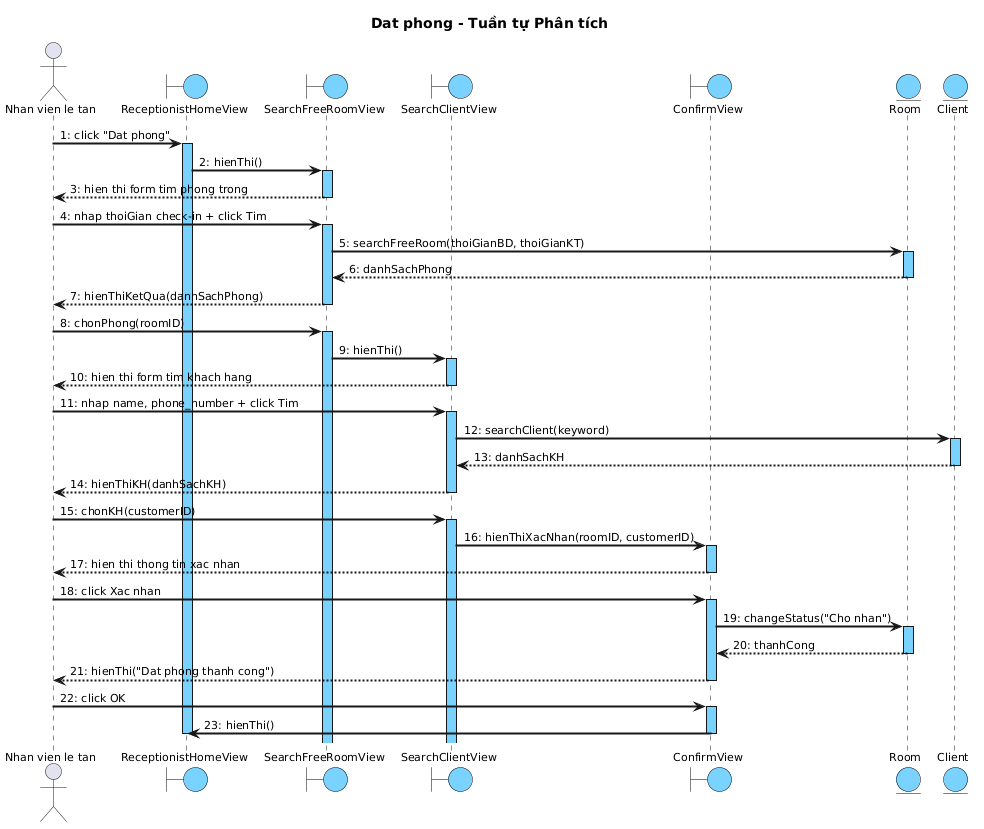

The diagram above was rendered by PlantUML. Its source (embedded in the PNG):
@startuml
skinparam shadowing false
skinparam defaultFontSize 11
skinparam defaultFontSize 11
skinparam SequenceMessageAlign left
skinparam SequenceArrowThickness 2
skinparam SequenceLifeLineBackgroundColor #7AD2FF
skinparam ParticipantBackgroundColor #7AD2FF
skinparam ParticipantBorderColor black
skinparam BoundaryBackgroundColor #7AD2FF
skinparam BoundaryBorderColor black
skinparam EntityBackgroundColor #7AD2FF
skinparam EntityBorderColor black

title Dat phong - Tuần tự Phân tích

actor "Nhan vien le tan" as NV
boundary "ReceptionistHomeView" as Home
boundary "SearchFreeRoomView" as SRF
boundary "SearchClientView" as SCF
boundary "ConfirmView" as CV
entity "Room" as Room
entity "Client" as Cust

NV -> Home : 1: click "Dat phong"
activate Home
Home -> SRF : 2: hienThi()
activate SRF
SRF --> NV : 3: hien thi form tim phong trong
deactivate SRF

NV -> SRF : 4: nhap thoiGian check-in + click Tim
activate SRF
SRF -> Room : 5: searchFreeRoom(thoiGianBD, thoiGianKT)
activate Room
Room --> SRF : 6: danhSachPhong
deactivate Room
SRF --> NV : 7: hienThiKetQua(danhSachPhong)
deactivate SRF

NV -> SRF : 8: chonPhong(roomID)
activate SRF
SRF -> SCF : 9: hienThi()
activate SCF
SCF --> NV : 10: hien thi form tim khach hang
deactivate SCF

NV -> SCF : 11: nhap name, phone_number + click Tim
activate SCF
SCF -> Cust : 12: searchClient(keyword)
activate Cust
Cust --> SCF : 13: danhSachKH
deactivate Cust
SCF --> NV : 14: hienThiKH(danhSachKH)
deactivate SCF

NV -> SCF : 15: chonKH(customerID)
activate SCF
SCF -> CV : 16: hienThiXacNhan(roomID, customerID)
activate CV
CV --> NV : 17: hien thi thong tin xac nhan
deactivate CV

NV -> CV : 18: click Xac nhan
activate CV
CV -> Room : 19: changeStatus("Cho nhan")
activate Room
Room --> CV : 20: thanhCong
deactivate Room
CV --> NV : 21: hienThi("Dat phong thanh cong")
deactivate CV

NV -> CV : 22: click OK
activate CV
CV -> Home : 23: hienThi()
deactivate CV
deactivate Home
@enduml